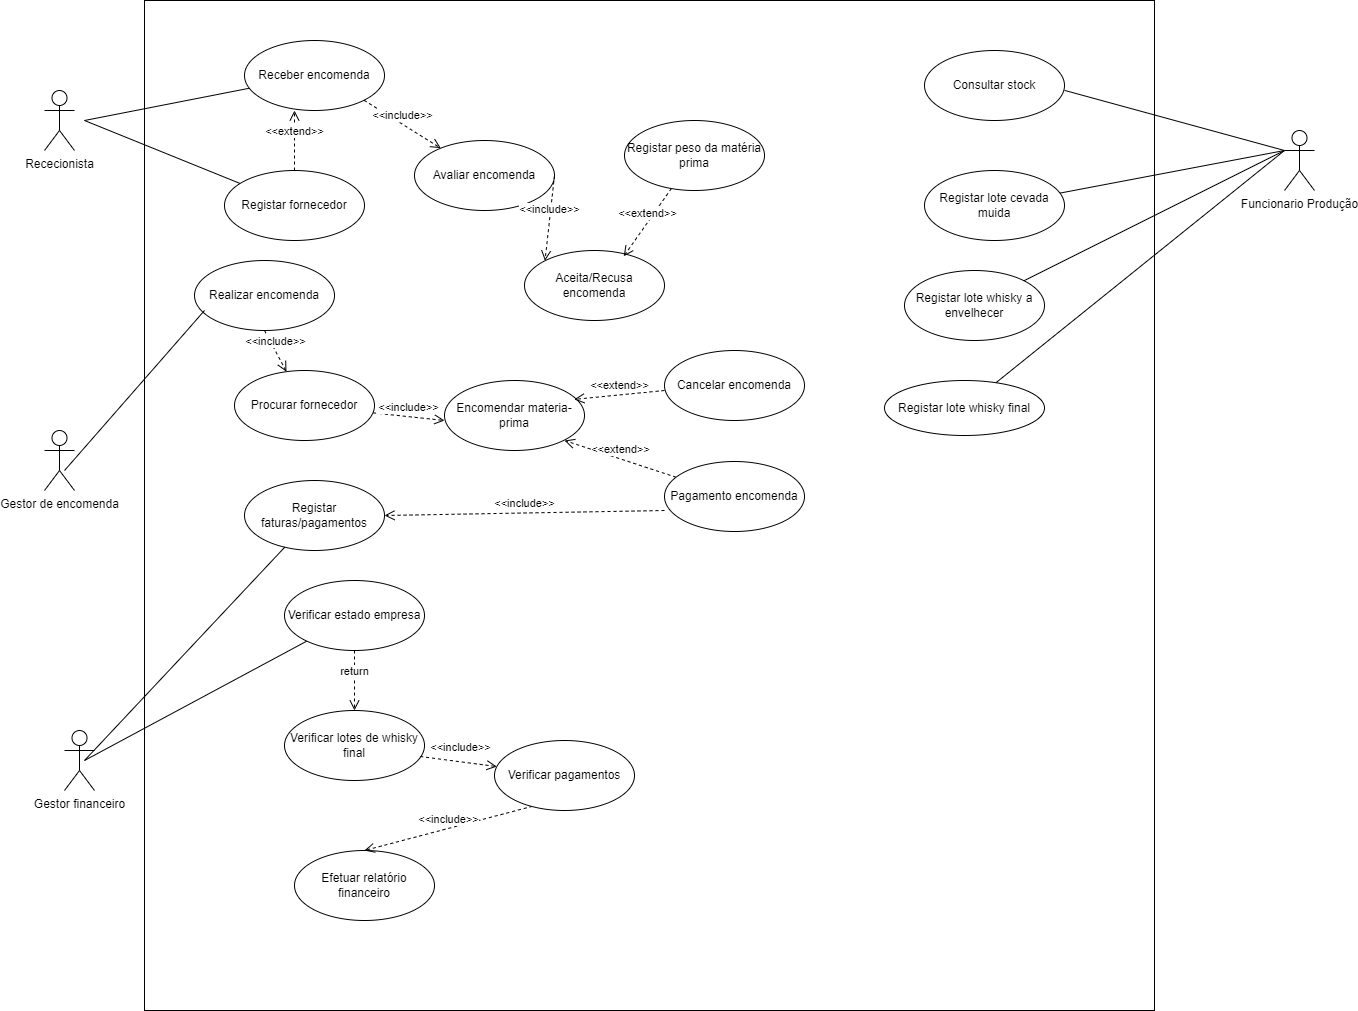

The diagram above was exported from draw.io. Its source (the exported page's mxGraphModel, read from the mxfile embedded in the PNG):
<mxGraphModel dx="1290" dy="621" grid="1" gridSize="10" guides="1" tooltips="1" connect="1" arrows="1" fold="1" page="1" pageScale="1" pageWidth="827" pageHeight="1169" math="0" shadow="0">
  <root>
    <mxCell id="0" />
    <mxCell id="1" parent="0" />
    <mxCell id="NNQNaFgczvUqv_xl2M7g-2" value="" style="whiteSpace=wrap;html=1;aspect=fixed;" parent="1" vertex="1">
      <mxGeometry x="300" y="100" width="1010" height="1010" as="geometry" />
    </mxCell>
    <mxCell id="NNQNaFgczvUqv_xl2M7g-3" value="Rececionista" style="shape=umlActor;verticalLabelPosition=bottom;verticalAlign=top;html=1;" parent="1" vertex="1">
      <mxGeometry x="200" y="190" width="30" height="60" as="geometry" />
    </mxCell>
    <mxCell id="NNQNaFgczvUqv_xl2M7g-7" value="" style="endArrow=none;html=1;rounded=0;" parent="1" target="NNQNaFgczvUqv_xl2M7g-8" edge="1">
      <mxGeometry relative="1" as="geometry">
        <mxPoint x="240" y="220" as="sourcePoint" />
        <mxPoint x="390" y="189.5" as="targetPoint" />
      </mxGeometry>
    </mxCell>
    <mxCell id="NNQNaFgczvUqv_xl2M7g-8" value="Receber encomenda" style="ellipse;whiteSpace=wrap;html=1;" parent="1" vertex="1">
      <mxGeometry x="400" y="140" width="140" height="70" as="geometry" />
    </mxCell>
    <mxCell id="NNQNaFgczvUqv_xl2M7g-15" value="Registar peso da matéria prima" style="ellipse;whiteSpace=wrap;html=1;" parent="1" vertex="1">
      <mxGeometry x="780" y="220" width="140" height="70" as="geometry" />
    </mxCell>
    <mxCell id="NNQNaFgczvUqv_xl2M7g-18" value="Avaliar encomenda" style="ellipse;whiteSpace=wrap;html=1;" parent="1" vertex="1">
      <mxGeometry x="570" y="240" width="140" height="70" as="geometry" />
    </mxCell>
    <mxCell id="NNQNaFgczvUqv_xl2M7g-21" value="Aceita/Recusa encomenda" style="ellipse;whiteSpace=wrap;html=1;" parent="1" vertex="1">
      <mxGeometry x="680" y="350" width="140" height="70" as="geometry" />
    </mxCell>
    <mxCell id="NNQNaFgczvUqv_xl2M7g-22" value="&amp;lt;&amp;lt;include&amp;gt;&amp;gt;" style="html=1;verticalAlign=bottom;endArrow=open;dashed=1;endSize=8;curved=0;rounded=0;exitX=1;exitY=0.5;exitDx=0;exitDy=0;entryX=0;entryY=0;entryDx=0;entryDy=0;" parent="1" source="NNQNaFgczvUqv_xl2M7g-18" target="NNQNaFgczvUqv_xl2M7g-21" edge="1">
      <mxGeometry relative="1" as="geometry">
        <mxPoint x="650" y="360" as="sourcePoint" />
        <mxPoint x="570" y="360" as="targetPoint" />
      </mxGeometry>
    </mxCell>
    <mxCell id="NNQNaFgczvUqv_xl2M7g-23" value="Gestor de encomenda" style="shape=umlActor;verticalLabelPosition=bottom;verticalAlign=top;html=1;" parent="1" vertex="1">
      <mxGeometry x="200" y="530" width="30" height="60" as="geometry" />
    </mxCell>
    <mxCell id="NNQNaFgczvUqv_xl2M7g-25" value="Procurar fornecedor" style="ellipse;whiteSpace=wrap;html=1;" parent="1" vertex="1">
      <mxGeometry x="390" y="470" width="140" height="70" as="geometry" />
    </mxCell>
    <mxCell id="NNQNaFgczvUqv_xl2M7g-26" value="&amp;lt;&amp;lt;include&amp;gt;&amp;gt;" style="html=1;verticalAlign=bottom;endArrow=open;dashed=1;endSize=8;curved=0;rounded=0;" parent="1" source="NNQNaFgczvUqv_xl2M7g-25" edge="1">
      <mxGeometry relative="1" as="geometry">
        <mxPoint x="670" y="520" as="sourcePoint" />
        <mxPoint x="600" y="520" as="targetPoint" />
      </mxGeometry>
    </mxCell>
    <mxCell id="NNQNaFgczvUqv_xl2M7g-27" value="Encomendar materia-prima" style="ellipse;whiteSpace=wrap;html=1;" parent="1" vertex="1">
      <mxGeometry x="600" y="480" width="140" height="70" as="geometry" />
    </mxCell>
    <mxCell id="NNQNaFgczvUqv_xl2M7g-29" value="Registar faturas/pagamentos" style="ellipse;whiteSpace=wrap;html=1;" parent="1" vertex="1">
      <mxGeometry x="400" y="580" width="140" height="70" as="geometry" />
    </mxCell>
    <mxCell id="NNQNaFgczvUqv_xl2M7g-30" value="Funcionario Produção" style="shape=umlActor;verticalLabelPosition=bottom;verticalAlign=top;html=1;" parent="1" vertex="1">
      <mxGeometry x="1440" y="230" width="30" height="60" as="geometry" />
    </mxCell>
    <mxCell id="NNQNaFgczvUqv_xl2M7g-35" value="" style="endArrow=none;html=1;rounded=0;exitX=0.911;exitY=0.089;exitDx=0;exitDy=0;exitPerimeter=0;" parent="1" source="NNQNaFgczvUqv_xl2M7g-2" edge="1">
      <mxGeometry relative="1" as="geometry">
        <mxPoint x="1280" y="250" as="sourcePoint" />
        <mxPoint x="1440" y="250" as="targetPoint" />
      </mxGeometry>
    </mxCell>
    <mxCell id="NNQNaFgczvUqv_xl2M7g-36" value="Consultar stock" style="ellipse;whiteSpace=wrap;html=1;" parent="1" vertex="1">
      <mxGeometry x="1080" y="150" width="140" height="70" as="geometry" />
    </mxCell>
    <mxCell id="NNQNaFgczvUqv_xl2M7g-38" value="Registar lote cevada muida" style="ellipse;whiteSpace=wrap;html=1;" parent="1" vertex="1">
      <mxGeometry x="1080" y="270" width="140" height="70" as="geometry" />
    </mxCell>
    <mxCell id="NNQNaFgczvUqv_xl2M7g-41" value="Registar lote whisky a envelhecer" style="ellipse;whiteSpace=wrap;html=1;" parent="1" vertex="1">
      <mxGeometry x="1060" y="370" width="140" height="70" as="geometry" />
    </mxCell>
    <mxCell id="Qtz8jcJSW3FSRaHK8K19-1" value="&amp;lt;&amp;lt;include&amp;gt;&amp;gt;" style="html=1;verticalAlign=bottom;endArrow=open;dashed=1;endSize=8;curved=0;rounded=0;exitX=1;exitY=1;exitDx=0;exitDy=0;" parent="1" source="NNQNaFgczvUqv_xl2M7g-8" target="NNQNaFgczvUqv_xl2M7g-18" edge="1">
      <mxGeometry relative="1" as="geometry">
        <mxPoint x="630" y="220" as="sourcePoint" />
        <mxPoint x="550" y="220" as="targetPoint" />
      </mxGeometry>
    </mxCell>
    <mxCell id="Qtz8jcJSW3FSRaHK8K19-9" value="Gestor financeiro&lt;br&gt;" style="shape=umlActor;verticalLabelPosition=bottom;verticalAlign=top;html=1;" parent="1" vertex="1">
      <mxGeometry x="220" y="830" width="30" height="60" as="geometry" />
    </mxCell>
    <mxCell id="Qtz8jcJSW3FSRaHK8K19-13" value="" style="endArrow=none;html=1;rounded=0;" parent="1" target="gBDvsGSK3CwwDaUqsVzb-1" edge="1">
      <mxGeometry relative="1" as="geometry">
        <mxPoint x="240" y="860" as="sourcePoint" />
        <mxPoint x="400" y="860" as="targetPoint" />
      </mxGeometry>
    </mxCell>
    <mxCell id="Qtz8jcJSW3FSRaHK8K19-14" value="Verificar lotes de whisky final" style="ellipse;whiteSpace=wrap;html=1;" parent="1" vertex="1">
      <mxGeometry x="440" y="810" width="140" height="70" as="geometry" />
    </mxCell>
    <mxCell id="Qtz8jcJSW3FSRaHK8K19-16" value="Efetuar relatório financeiro" style="ellipse;whiteSpace=wrap;html=1;" parent="1" vertex="1">
      <mxGeometry x="450" y="950" width="140" height="70" as="geometry" />
    </mxCell>
    <mxCell id="Qtz8jcJSW3FSRaHK8K19-17" value="&amp;lt;&amp;lt;include&amp;gt;&amp;gt;" style="html=1;verticalAlign=bottom;endArrow=open;dashed=1;endSize=8;curved=0;rounded=0;entryX=0.5;entryY=0;entryDx=0;entryDy=0;exitX=0.271;exitY=0.94;exitDx=0;exitDy=0;exitPerimeter=0;" parent="1" source="qCgow8naztmEFLx19yjq-3" target="Qtz8jcJSW3FSRaHK8K19-16" edge="1">
      <mxGeometry relative="1" as="geometry">
        <mxPoint x="470" y="820" as="sourcePoint" />
        <mxPoint x="390" y="820" as="targetPoint" />
      </mxGeometry>
    </mxCell>
    <mxCell id="Qtz8jcJSW3FSRaHK8K19-18" value="" style="endArrow=none;html=1;rounded=0;" parent="1" target="NNQNaFgczvUqv_xl2M7g-29" edge="1">
      <mxGeometry relative="1" as="geometry">
        <mxPoint x="240" y="860" as="sourcePoint" />
        <mxPoint x="400" y="860" as="targetPoint" />
      </mxGeometry>
    </mxCell>
    <mxCell id="BkxoG9pC-ogMYqgfiYWu-2" value="Registar lote whisky final" style="ellipse;whiteSpace=wrap;html=1;align=center;" parent="1" vertex="1">
      <mxGeometry x="1040" y="480" width="160" height="55" as="geometry" />
    </mxCell>
    <mxCell id="qCgow8naztmEFLx19yjq-2" value="&amp;lt;&amp;lt;include&amp;gt;&amp;gt;" style="html=1;verticalAlign=bottom;endArrow=open;dashed=1;endSize=8;curved=0;rounded=0;exitX=0.969;exitY=0.657;exitDx=0;exitDy=0;exitPerimeter=0;" parent="1" source="Qtz8jcJSW3FSRaHK8K19-14" target="qCgow8naztmEFLx19yjq-3" edge="1">
      <mxGeometry x="0.028" y="5" relative="1" as="geometry">
        <mxPoint x="537.6306713858003" y="798.4431796482463" as="sourcePoint" />
        <mxPoint x="598.4855237403415" y="811.4180049979668" as="targetPoint" />
        <mxPoint as="offset" />
      </mxGeometry>
    </mxCell>
    <mxCell id="qCgow8naztmEFLx19yjq-3" value="Verificar pagamentos" style="ellipse;whiteSpace=wrap;html=1;" parent="1" vertex="1">
      <mxGeometry x="650" y="840" width="140" height="70" as="geometry" />
    </mxCell>
    <mxCell id="uxjTTyDDN5thWqsiORZi-1" value="&amp;lt;&amp;lt;extend&amp;gt;&amp;gt;" style="html=1;verticalAlign=bottom;endArrow=open;dashed=1;endSize=8;curved=0;rounded=0;entryX=0.709;entryY=0.083;entryDx=0;entryDy=0;entryPerimeter=0;" parent="1" source="NNQNaFgczvUqv_xl2M7g-15" target="NNQNaFgczvUqv_xl2M7g-21" edge="1">
      <mxGeometry relative="1" as="geometry">
        <mxPoint x="850" y="350" as="sourcePoint" />
        <mxPoint x="770" y="350" as="targetPoint" />
      </mxGeometry>
    </mxCell>
    <mxCell id="q1J76iyPKqKOCkIrRaj2-4" value="Registar fornecedor" style="ellipse;whiteSpace=wrap;html=1;" parent="1" vertex="1">
      <mxGeometry x="380" y="270" width="140" height="70" as="geometry" />
    </mxCell>
    <mxCell id="q1J76iyPKqKOCkIrRaj2-8" value="" style="endArrow=none;html=1;rounded=0;" parent="1" target="q1J76iyPKqKOCkIrRaj2-4" edge="1">
      <mxGeometry relative="1" as="geometry">
        <mxPoint x="240" y="220" as="sourcePoint" />
        <mxPoint x="400" y="220" as="targetPoint" />
      </mxGeometry>
    </mxCell>
    <mxCell id="q1J76iyPKqKOCkIrRaj2-9" value="&amp;lt;&amp;lt;extend&amp;gt;&amp;gt;" style="html=1;verticalAlign=bottom;endArrow=open;dashed=1;endSize=8;curved=0;rounded=0;exitX=0.5;exitY=0;exitDx=0;exitDy=0;" parent="1" source="q1J76iyPKqKOCkIrRaj2-4" edge="1">
      <mxGeometry relative="1" as="geometry">
        <mxPoint x="530" y="210" as="sourcePoint" />
        <mxPoint x="450" y="210" as="targetPoint" />
      </mxGeometry>
    </mxCell>
    <mxCell id="4s3m4AK2wlko6X9wzI-p-1" value="&amp;lt;&amp;lt;extend&amp;gt;&amp;gt;" style="html=1;verticalAlign=bottom;endArrow=open;dashed=1;endSize=8;curved=0;rounded=0;entryX=0.926;entryY=0.27;entryDx=0;entryDy=0;entryPerimeter=0;" parent="1" target="NNQNaFgczvUqv_xl2M7g-27" edge="1">
      <mxGeometry relative="1" as="geometry">
        <mxPoint x="820" y="490" as="sourcePoint" />
        <mxPoint x="740" y="500" as="targetPoint" />
      </mxGeometry>
    </mxCell>
    <mxCell id="4s3m4AK2wlko6X9wzI-p-2" value="Cancelar encomenda" style="ellipse;whiteSpace=wrap;html=1;" parent="1" vertex="1">
      <mxGeometry x="820" y="450" width="140" height="70" as="geometry" />
    </mxCell>
    <mxCell id="4s3m4AK2wlko6X9wzI-p-3" value="&amp;lt;&amp;lt;extend&amp;gt;&amp;gt;" style="html=1;verticalAlign=bottom;endArrow=open;dashed=1;endSize=8;curved=0;rounded=0;" parent="1" source="4s3m4AK2wlko6X9wzI-p-4" edge="1">
      <mxGeometry relative="1" as="geometry">
        <mxPoint x="800" y="540" as="sourcePoint" />
        <mxPoint x="720" y="540" as="targetPoint" />
      </mxGeometry>
    </mxCell>
    <mxCell id="4s3m4AK2wlko6X9wzI-p-4" value="Pagamento encomenda" style="ellipse;whiteSpace=wrap;html=1;" parent="1" vertex="1">
      <mxGeometry x="820" y="561" width="140" height="70" as="geometry" />
    </mxCell>
    <mxCell id="4s3m4AK2wlko6X9wzI-p-5" value="&amp;lt;&amp;lt;include&amp;gt;&amp;gt;" style="html=1;verticalAlign=bottom;endArrow=open;dashed=1;endSize=8;curved=0;rounded=0;entryX=1;entryY=0.5;entryDx=0;entryDy=0;" parent="1" target="NNQNaFgczvUqv_xl2M7g-29" edge="1">
      <mxGeometry relative="1" as="geometry">
        <mxPoint x="820" y="610" as="sourcePoint" />
        <mxPoint x="740" y="610" as="targetPoint" />
      </mxGeometry>
    </mxCell>
    <mxCell id="lbIctcAva-A1L-uVdosH-1" value="Realizar encomenda" style="ellipse;whiteSpace=wrap;html=1;" parent="1" vertex="1">
      <mxGeometry x="350" y="360" width="140" height="70" as="geometry" />
    </mxCell>
    <mxCell id="lbIctcAva-A1L-uVdosH-2" value="" style="endArrow=none;html=1;rounded=0;exitX=0.667;exitY=0.667;exitDx=0;exitDy=0;exitPerimeter=0;" parent="1" source="NNQNaFgczvUqv_xl2M7g-23" edge="1">
      <mxGeometry relative="1" as="geometry">
        <mxPoint x="200" y="410" as="sourcePoint" />
        <mxPoint x="360" y="410" as="targetPoint" />
      </mxGeometry>
    </mxCell>
    <mxCell id="lbIctcAva-A1L-uVdosH-3" value="&amp;lt;&amp;lt;include&amp;gt;&amp;gt;" style="html=1;verticalAlign=bottom;endArrow=open;dashed=1;endSize=8;curved=0;rounded=0;" parent="1" target="NNQNaFgczvUqv_xl2M7g-25" edge="1">
      <mxGeometry relative="1" as="geometry">
        <mxPoint x="420" y="430" as="sourcePoint" />
        <mxPoint x="340" y="430" as="targetPoint" />
      </mxGeometry>
    </mxCell>
    <mxCell id="gBDvsGSK3CwwDaUqsVzb-1" value="Verificar estado empresa" style="ellipse;whiteSpace=wrap;html=1;" parent="1" vertex="1">
      <mxGeometry x="440" y="680" width="140" height="70" as="geometry" />
    </mxCell>
    <mxCell id="gBDvsGSK3CwwDaUqsVzb-2" value="return" style="html=1;verticalAlign=bottom;endArrow=open;dashed=1;endSize=8;curved=0;rounded=0;" parent="1" source="gBDvsGSK3CwwDaUqsVzb-1" target="Qtz8jcJSW3FSRaHK8K19-14" edge="1">
      <mxGeometry relative="1" as="geometry">
        <mxPoint x="620" y="770" as="sourcePoint" />
        <mxPoint x="540" y="770" as="targetPoint" />
      </mxGeometry>
    </mxCell>
    <mxCell id="rhIlWneP_Te4IigzMDNN-1" value="" style="endArrow=none;html=1;rounded=0;" edge="1" parent="1" source="NNQNaFgczvUqv_xl2M7g-38">
      <mxGeometry relative="1" as="geometry">
        <mxPoint x="1280" y="250" as="sourcePoint" />
        <mxPoint x="1440" y="250" as="targetPoint" />
      </mxGeometry>
    </mxCell>
    <mxCell id="rhIlWneP_Te4IigzMDNN-2" value="" style="endArrow=none;html=1;rounded=0;entryX=0;entryY=0.3333333333333333;entryDx=0;entryDy=0;entryPerimeter=0;" edge="1" parent="1" source="NNQNaFgczvUqv_xl2M7g-41" target="NNQNaFgczvUqv_xl2M7g-30">
      <mxGeometry relative="1" as="geometry">
        <mxPoint x="1225" y="303" as="sourcePoint" />
        <mxPoint x="1450" y="260" as="targetPoint" />
      </mxGeometry>
    </mxCell>
    <mxCell id="rhIlWneP_Te4IigzMDNN-4" value="" style="endArrow=none;html=1;rounded=0;entryX=0;entryY=0.3333333333333333;entryDx=0;entryDy=0;entryPerimeter=0;" edge="1" parent="1" source="BkxoG9pC-ogMYqgfiYWu-2" target="NNQNaFgczvUqv_xl2M7g-30">
      <mxGeometry relative="1" as="geometry">
        <mxPoint x="1245" y="323" as="sourcePoint" />
        <mxPoint x="1470" y="280" as="targetPoint" />
      </mxGeometry>
    </mxCell>
  </root>
</mxGraphModel>